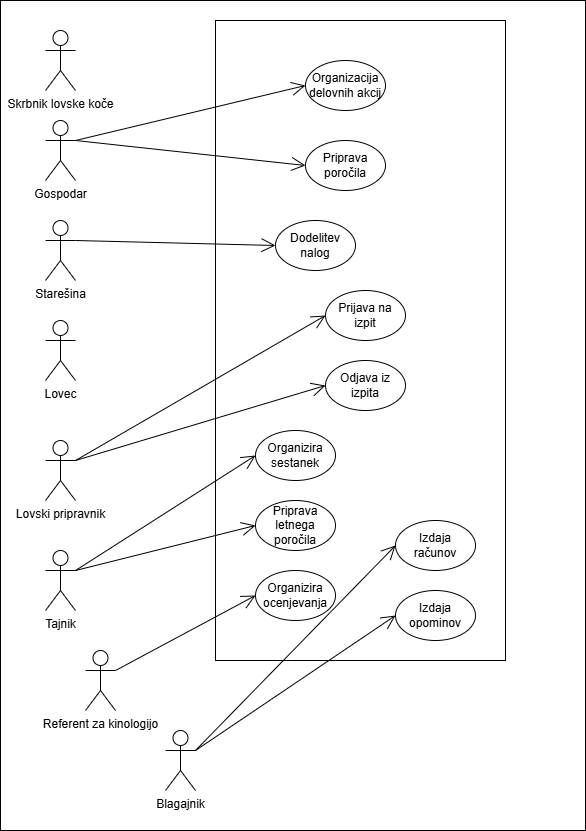

The diagram above was exported from draw.io. Its source (the exported page's mxGraphModel, read from the mxfile embedded in the PNG):
<mxGraphModel dx="1354" dy="600" grid="1" gridSize="10" guides="1" tooltips="1" connect="1" arrows="1" fold="1" page="1" pageScale="1" pageWidth="827" pageHeight="1169" math="0" shadow="0">
  <root>
    <mxCell id="0" />
    <mxCell id="1" parent="0" />
    <mxCell id="CcqfQQ6SJglIgXMdYJSf-1" value="" style="rounded=0;whiteSpace=wrap;html=1;" parent="1" vertex="1">
      <mxGeometry x="75" width="585" height="830" as="geometry" />
    </mxCell>
    <mxCell id="YPTXHM-Q3TTYOSHRhetE-1" value="" style="rounded=0;whiteSpace=wrap;html=1;" parent="1" vertex="1">
      <mxGeometry x="290" y="20" width="290" height="640" as="geometry" />
    </mxCell>
    <mxCell id="YPTXHM-Q3TTYOSHRhetE-3" value="Lovec" style="shape=umlActor;verticalLabelPosition=bottom;verticalAlign=top;html=1;outlineConnect=0;" parent="1" vertex="1">
      <mxGeometry x="120" y="320" width="30" height="60" as="geometry" />
    </mxCell>
    <mxCell id="YPTXHM-Q3TTYOSHRhetE-4" value="Lovski pripravnik" style="shape=umlActor;verticalLabelPosition=bottom;verticalAlign=top;html=1;outlineConnect=0;" parent="1" vertex="1">
      <mxGeometry x="120" y="440" width="30" height="60" as="geometry" />
    </mxCell>
    <mxCell id="YPTXHM-Q3TTYOSHRhetE-5" value="Starešina" style="shape=umlActor;verticalLabelPosition=bottom;verticalAlign=top;html=1;outlineConnect=0;" parent="1" vertex="1">
      <mxGeometry x="120" y="220" width="30" height="60" as="geometry" />
    </mxCell>
    <mxCell id="YPTXHM-Q3TTYOSHRhetE-7" value="Gospodar" style="shape=umlActor;verticalLabelPosition=bottom;verticalAlign=top;html=1;outlineConnect=0;" parent="1" vertex="1">
      <mxGeometry x="120" y="120" width="30" height="60" as="geometry" />
    </mxCell>
    <mxCell id="YPTXHM-Q3TTYOSHRhetE-8" value="Skrbnik lovske koče" style="shape=umlActor;verticalLabelPosition=bottom;verticalAlign=top;html=1;outlineConnect=0;" parent="1" vertex="1">
      <mxGeometry x="120" y="30" width="30" height="60" as="geometry" />
    </mxCell>
    <mxCell id="YPTXHM-Q3TTYOSHRhetE-9" value="Tajnik" style="shape=umlActor;verticalLabelPosition=bottom;verticalAlign=top;html=1;outlineConnect=0;" parent="1" vertex="1">
      <mxGeometry x="120" y="550" width="30" height="60" as="geometry" />
    </mxCell>
    <mxCell id="YPTXHM-Q3TTYOSHRhetE-10" value="Prijava na izpit&lt;span style=&quot;color: rgba(0, 0, 0, 0); font-family: monospace; font-size: 0px; text-align: start; text-wrap-mode: nowrap;&quot;&gt;%3CmxGraphModel%3E%3Croot%3E%3CmxCell%20id%3D%220%22%2F%3E%3CmxCell%20id%3D%221%22%20parent%3D%220%22%2F%3E%3CmxCell%20id%3D%222%22%20value%3D%22Prijava%22%20style%3D%22ellipse%3BwhiteSpace%3Dwrap%3Bhtml%3D1%3B%22%20vertex%3D%221%22%20parent%3D%221%22%3E%3CmxGeometry%20x%3D%22340%22%20y%3D%22190%22%20width%3D%2280%22%20height%3D%2250%22%20as%3D%22geometry%22%2F%3E%3C%2FmxCell%3E%3C%2Froot%3E%3C%2FmxGraphModel%3E&lt;/span&gt;" style="ellipse;whiteSpace=wrap;html=1;" parent="1" vertex="1">
      <mxGeometry x="400" y="290" width="80" height="50" as="geometry" />
    </mxCell>
    <mxCell id="YPTXHM-Q3TTYOSHRhetE-11" value="Odjava iz izpita" style="ellipse;whiteSpace=wrap;html=1;" parent="1" vertex="1">
      <mxGeometry x="400" y="360" width="80" height="50" as="geometry" />
    </mxCell>
    <mxCell id="YPTXHM-Q3TTYOSHRhetE-12" value="" style="endArrow=open;endFill=1;endSize=12;html=1;rounded=0;exitX=1;exitY=0.3333333333333333;exitDx=0;exitDy=0;exitPerimeter=0;entryX=0;entryY=0.5;entryDx=0;entryDy=0;" parent="1" source="YPTXHM-Q3TTYOSHRhetE-4" target="YPTXHM-Q3TTYOSHRhetE-10" edge="1">
      <mxGeometry width="160" relative="1" as="geometry">
        <mxPoint x="330" y="350" as="sourcePoint" />
        <mxPoint x="490" y="350" as="targetPoint" />
      </mxGeometry>
    </mxCell>
    <mxCell id="YPTXHM-Q3TTYOSHRhetE-13" value="" style="endArrow=open;endFill=1;endSize=12;html=1;rounded=0;exitX=1;exitY=0.3333333333333333;exitDx=0;exitDy=0;exitPerimeter=0;entryX=0;entryY=0.5;entryDx=0;entryDy=0;" parent="1" source="YPTXHM-Q3TTYOSHRhetE-4" target="YPTXHM-Q3TTYOSHRhetE-11" edge="1">
      <mxGeometry width="160" relative="1" as="geometry">
        <mxPoint x="150" y="550" as="sourcePoint" />
        <mxPoint x="310" y="515" as="targetPoint" />
      </mxGeometry>
    </mxCell>
    <mxCell id="YPTXHM-Q3TTYOSHRhetE-14" value="Referent za kinologijo" style="shape=umlActor;verticalLabelPosition=bottom;verticalAlign=top;html=1;outlineConnect=0;" parent="1" vertex="1">
      <mxGeometry x="160" y="650" width="30" height="60" as="geometry" />
    </mxCell>
    <mxCell id="YPTXHM-Q3TTYOSHRhetE-16" value="Organizira sestanek" style="ellipse;whiteSpace=wrap;html=1;" parent="1" vertex="1">
      <mxGeometry x="330" y="430" width="80" height="50" as="geometry" />
    </mxCell>
    <mxCell id="YPTXHM-Q3TTYOSHRhetE-17" value="" style="endArrow=open;endFill=1;endSize=12;html=1;rounded=0;exitX=1;exitY=0.3333333333333333;exitDx=0;exitDy=0;exitPerimeter=0;entryX=0;entryY=0.5;entryDx=0;entryDy=0;" parent="1" source="YPTXHM-Q3TTYOSHRhetE-9" target="YPTXHM-Q3TTYOSHRhetE-16" edge="1">
      <mxGeometry width="160" relative="1" as="geometry">
        <mxPoint x="160" y="585" as="sourcePoint" />
        <mxPoint x="320" y="640" as="targetPoint" />
      </mxGeometry>
    </mxCell>
    <mxCell id="YPTXHM-Q3TTYOSHRhetE-20" value="Organizira ocenjevanja" style="ellipse;whiteSpace=wrap;html=1;" parent="1" vertex="1">
      <mxGeometry x="330" y="570" width="80" height="50" as="geometry" />
    </mxCell>
    <mxCell id="YPTXHM-Q3TTYOSHRhetE-21" value="" style="endArrow=open;endFill=1;endSize=12;html=1;rounded=0;exitX=1;exitY=0.3333333333333333;exitDx=0;exitDy=0;exitPerimeter=0;entryX=0;entryY=0.5;entryDx=0;entryDy=0;" parent="1" source="YPTXHM-Q3TTYOSHRhetE-14" target="YPTXHM-Q3TTYOSHRhetE-20" edge="1">
      <mxGeometry width="160" relative="1" as="geometry">
        <mxPoint x="190" y="650" as="sourcePoint" />
        <mxPoint x="350" y="625" as="targetPoint" />
      </mxGeometry>
    </mxCell>
    <mxCell id="YPTXHM-Q3TTYOSHRhetE-22" value="Organizacija delovn&lt;span style=&quot;color: rgba(0, 0, 0, 0); font-family: monospace; font-size: 0px; text-align: start; text-wrap-mode: nowrap;&quot;&gt;%3CmxGraphModel%3E%3Croot%3E%3CmxCell%20id%3D%220%22%2F%3E%3CmxCell%20id%3D%221%22%20parent%3D%220%22%2F%3E%3CmxCell%20id%3D%222%22%20value%3D%22Prijava%20na%20izpit%26lt%3Bspan%20style%3D%26quot%3Bcolor%3A%20rgba(0%2C%200%2C%200%2C%200)%3B%20font-family%3A%20monospace%3B%20font-size%3A%200px%3B%20text-align%3A%20start%3B%20text-wrap-mode%3A%20nowrap%3B%26quot%3B%26gt%3B%253CmxGraphModel%253E%253Croot%253E%253CmxCell%2520id%253D%25220%2522%252F%253E%253CmxCell%2520id%253D%25221%2522%2520parent%253D%25220%2522%252F%253E%253CmxCell%2520id%253D%25222%2522%2520value%253D%2522Prijava%2522%2520style%253D%2522ellipse%253BwhiteSpace%253Dwrap%253Bhtml%253D1%253B%2522%2520vertex%253D%25221%2522%2520parent%253D%25221%2522%253E%253CmxGeometry%2520x%253D%2522340%2522%2520y%253D%2522190%2522%2520width%253D%252280%2522%2520height%253D%252250%2522%2520as%253D%2522geometry%2522%252F%253E%253C%252FmxCell%253E%253C%252Froot%253E%253C%252FmxGraphModel%253E%26lt%3B%2Fspan%26gt%3B%22%20style%3D%22ellipse%3BwhiteSpace%3Dwrap%3Bhtml%3D1%3B%22%20vertex%3D%221%22%20parent%3D%221%22%3E%3CmxGeometry%20x%3D%22310%22%20y%3D%22400%22%20width%3D%2280%22%20height%3D%2250%22%20as%3D%22geometry%22%2F%3E%3C%2FmxCell%3E%3C%2Froot%3E%3C%2FmxGraphModel%3E&lt;/span&gt;ih akcij&lt;span style=&quot;color: rgba(0, 0, 0, 0); font-family: monospace; font-size: 0px; text-align: start; text-wrap-mode: nowrap;&quot;&gt;%3CmxGraphModel%3E%3Croot%3E%3CmxCell%20id%3D%220%22%2F%3E%3CmxCell%20id%3D%221%22%20parent%3D%220%22%2F%3E%3CmxCell%20id%3D%222%22%20value%3D%22Prijava%20na%20izpit%26lt%3Bspan%20style%3D%26quot%3Bcolor%3A%20rgba(0%2C%200%2C%200%2C%200)%3B%20font-family%3A%20monospace%3B%20font-size%3A%200px%3B%20text-align%3A%20start%3B%20text-wrap-mode%3A%20nowrap%3B%26quot%3B%26gt%3B%253CmxGraphModel%253E%253Croot%253E%253CmxCell%2520id%253D%25220%2522%252F%253E%253CmxCell%2520id%253D%25221%2522%2520parent%253D%25220%2522%252F%253E%253CmxCell%2520id%253D%25222%2522%2520value%253D%2522Prijava%2522%2520style%253D%2522ellipse%253BwhiteSpace%253Dwrap%253Bhtml%253D1%253B%2522%2520vertex%253D%25221%2522%2520parent%253D%25221%2522%253E%253CmxGeometry%2520x%253D%2522340%2522%2520y%253D%2522190%2522%2520width%253D%252280%2522%2520height%253D%252250%2522%2520as%253D%2522geometry%2522%252F%253E%253C%252FmxCell%253E%253C%252Froot%253E%253C%252FmxGraphModel%253E%26lt%3B%2Fspan%26gt%3B%22%20style%3D%22ellipse%3BwhiteSpace%3Dwrap%3Bhtml%3D1%3B%22%20vertex%3D%221%22%20parent%3D%221%22%3E%3CmxGeometry%20x%3D%22310%22%20y%3D%22400%22%20width%3D%2280%22%20height%3D%2250%22%20as%3D%22geometry%22%2F%3E%3C%2FmxCell%3E%3C%2Froot%3E%3C%2FmxGraphModel%3E&lt;/span&gt;" style="ellipse;whiteSpace=wrap;html=1;" parent="1" vertex="1">
      <mxGeometry x="380" y="60" width="80" height="50" as="geometry" />
    </mxCell>
    <mxCell id="YPTXHM-Q3TTYOSHRhetE-23" value="Priprava poročila" style="ellipse;whiteSpace=wrap;html=1;" parent="1" vertex="1">
      <mxGeometry x="380" y="140" width="80" height="50" as="geometry" />
    </mxCell>
    <mxCell id="YPTXHM-Q3TTYOSHRhetE-24" value="Blagajnik" style="shape=umlActor;verticalLabelPosition=bottom;verticalAlign=top;html=1;outlineConnect=0;" parent="1" vertex="1">
      <mxGeometry x="240" y="730" width="30" height="60" as="geometry" />
    </mxCell>
    <mxCell id="YPTXHM-Q3TTYOSHRhetE-25" value="Izdaja računov" style="ellipse;whiteSpace=wrap;html=1;" parent="1" vertex="1">
      <mxGeometry x="470" y="520" width="80" height="50" as="geometry" />
    </mxCell>
    <mxCell id="YPTXHM-Q3TTYOSHRhetE-26" value="Izdaja opominov" style="ellipse;whiteSpace=wrap;html=1;" parent="1" vertex="1">
      <mxGeometry x="470" y="590" width="80" height="50" as="geometry" />
    </mxCell>
    <mxCell id="YPTXHM-Q3TTYOSHRhetE-27" value="" style="endArrow=open;endFill=1;endSize=12;html=1;rounded=0;exitX=1;exitY=0.3333333333333333;exitDx=0;exitDy=0;exitPerimeter=0;entryX=0;entryY=0.5;entryDx=0;entryDy=0;" parent="1" source="YPTXHM-Q3TTYOSHRhetE-24" target="YPTXHM-Q3TTYOSHRhetE-25" edge="1">
      <mxGeometry width="160" relative="1" as="geometry">
        <mxPoint x="260" y="725" as="sourcePoint" />
        <mxPoint x="370" y="630" as="targetPoint" />
      </mxGeometry>
    </mxCell>
    <mxCell id="YPTXHM-Q3TTYOSHRhetE-29" value="" style="endArrow=open;endFill=1;endSize=12;html=1;rounded=0;exitX=1;exitY=0.3333333333333333;exitDx=0;exitDy=0;exitPerimeter=0;entryX=0;entryY=0.5;entryDx=0;entryDy=0;" parent="1" source="YPTXHM-Q3TTYOSHRhetE-24" target="YPTXHM-Q3TTYOSHRhetE-26" edge="1">
      <mxGeometry width="160" relative="1" as="geometry">
        <mxPoint x="310" y="825" as="sourcePoint" />
        <mxPoint x="463" y="610" as="targetPoint" />
      </mxGeometry>
    </mxCell>
    <mxCell id="YPTXHM-Q3TTYOSHRhetE-30" value="" style="endArrow=open;endFill=1;endSize=12;html=1;rounded=0;exitX=1;exitY=0.3333333333333333;exitDx=0;exitDy=0;exitPerimeter=0;entryX=0;entryY=0.5;entryDx=0;entryDy=0;" parent="1" source="YPTXHM-Q3TTYOSHRhetE-7" target="YPTXHM-Q3TTYOSHRhetE-22" edge="1">
      <mxGeometry width="160" relative="1" as="geometry">
        <mxPoint x="150" y="355" as="sourcePoint" />
        <mxPoint x="303" y="140" as="targetPoint" />
      </mxGeometry>
    </mxCell>
    <mxCell id="YPTXHM-Q3TTYOSHRhetE-31" value="" style="endArrow=open;endFill=1;endSize=12;html=1;rounded=0;exitX=1;exitY=0.3333333333333333;exitDx=0;exitDy=0;exitPerimeter=0;entryX=0;entryY=0.5;entryDx=0;entryDy=0;" parent="1" source="YPTXHM-Q3TTYOSHRhetE-7" target="YPTXHM-Q3TTYOSHRhetE-23" edge="1">
      <mxGeometry width="160" relative="1" as="geometry">
        <mxPoint x="160" y="150" as="sourcePoint" />
        <mxPoint x="320" y="145" as="targetPoint" />
      </mxGeometry>
    </mxCell>
    <mxCell id="YPTXHM-Q3TTYOSHRhetE-32" value="Dodelitev nalog" style="ellipse;whiteSpace=wrap;html=1;" parent="1" vertex="1">
      <mxGeometry x="350" y="220" width="80" height="50" as="geometry" />
    </mxCell>
    <mxCell id="YPTXHM-Q3TTYOSHRhetE-33" value="" style="endArrow=open;endFill=1;endSize=12;html=1;rounded=0;exitX=1;exitY=0.3333333333333333;exitDx=0;exitDy=0;exitPerimeter=0;entryX=0;entryY=0.5;entryDx=0;entryDy=0;" parent="1" source="YPTXHM-Q3TTYOSHRhetE-5" target="YPTXHM-Q3TTYOSHRhetE-32" edge="1">
      <mxGeometry width="160" relative="1" as="geometry">
        <mxPoint x="160" y="217.5" as="sourcePoint" />
        <mxPoint x="320" y="212.5" as="targetPoint" />
      </mxGeometry>
    </mxCell>
    <mxCell id="YPTXHM-Q3TTYOSHRhetE-34" value="Priprava letnega poročila" style="ellipse;whiteSpace=wrap;html=1;" parent="1" vertex="1">
      <mxGeometry x="330" y="500" width="80" height="50" as="geometry" />
    </mxCell>
    <mxCell id="YPTXHM-Q3TTYOSHRhetE-35" value="" style="endArrow=open;endFill=1;endSize=12;html=1;rounded=0;exitX=1;exitY=0.3333333333333333;exitDx=0;exitDy=0;exitPerimeter=0;entryX=0;entryY=0.5;entryDx=0;entryDy=0;" parent="1" source="YPTXHM-Q3TTYOSHRhetE-9" target="YPTXHM-Q3TTYOSHRhetE-34" edge="1">
      <mxGeometry width="160" relative="1" as="geometry">
        <mxPoint x="160" y="580" as="sourcePoint" />
        <mxPoint x="320" y="480" as="targetPoint" />
      </mxGeometry>
    </mxCell>
  </root>
</mxGraphModel>